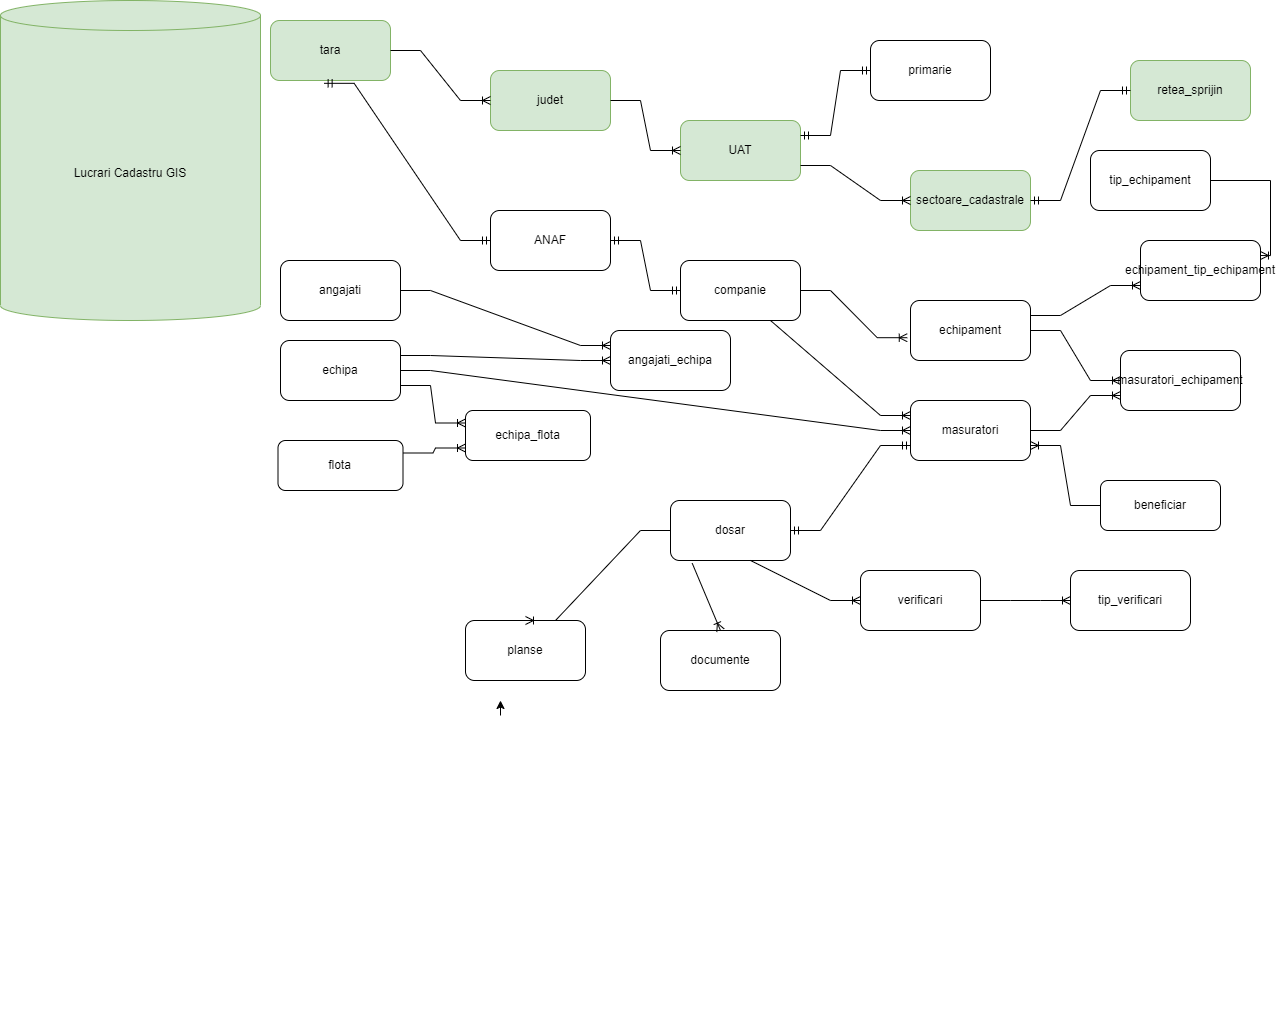

The diagram above was exported from draw.io. Its source (the exported page's mxGraphModel, read from the mxfile embedded in the PNG):
<mxGraphModel dx="1552" dy="882" grid="1" gridSize="10" guides="1" tooltips="1" connect="1" arrows="1" fold="1" page="1" pageScale="1" pageWidth="850" pageHeight="1100" math="0" shadow="0">
  <root>
    <mxCell id="0" />
    <mxCell id="1" parent="0" />
    <mxCell id="ROokGIwU-I5PkmGVCqzA-1" value="Lucrari Cadastru GIS&lt;br&gt;" style="shape=cylinder3;whiteSpace=wrap;html=1;boundedLbl=1;backgroundOutline=1;size=15;fillColor=#d5e8d4;strokeColor=#82b366;" parent="1" vertex="1">
      <mxGeometry y="20" width="260" height="320" as="geometry" />
    </mxCell>
    <mxCell id="ROokGIwU-I5PkmGVCqzA-3" value="retea_sprijin&lt;br&gt;" style="rounded=1;whiteSpace=wrap;html=1;fillColor=#d5e8d4;strokeColor=#82b366;" parent="1" vertex="1">
      <mxGeometry x="1130" y="80" width="120" height="60" as="geometry" />
    </mxCell>
    <mxCell id="ROokGIwU-I5PkmGVCqzA-5" value="echipa" style="rounded=1;whiteSpace=wrap;html=1;" parent="1" vertex="1">
      <mxGeometry x="280" y="360" width="120" height="60" as="geometry" />
    </mxCell>
    <mxCell id="ROokGIwU-I5PkmGVCqzA-7" value="angajati" style="rounded=1;whiteSpace=wrap;html=1;" parent="1" vertex="1">
      <mxGeometry x="280" y="280" width="120" height="60" as="geometry" />
    </mxCell>
    <mxCell id="ROokGIwU-I5PkmGVCqzA-8" value="sectoare_cadastrale" style="rounded=1;whiteSpace=wrap;html=1;fillColor=#d5e8d4;strokeColor=#82b366;" parent="1" vertex="1">
      <mxGeometry x="910" y="190" width="120" height="60" as="geometry" />
    </mxCell>
    <mxCell id="ROokGIwU-I5PkmGVCqzA-9" value="echipament" style="rounded=1;whiteSpace=wrap;html=1;" parent="1" vertex="1">
      <mxGeometry x="910" y="320" width="120" height="60" as="geometry" />
    </mxCell>
    <mxCell id="t_kvME6PJZ_PKbctjpxq-2" style="edgeStyle=orthogonalEdgeStyle;rounded=0;orthogonalLoop=1;jettySize=auto;html=1;exitX=0;exitY=0.75;exitDx=0;exitDy=0;" edge="1" parent="1">
      <mxGeometry relative="1" as="geometry">
        <mxPoint x="500" y="720" as="targetPoint" />
        <mxPoint x="500.0000000000002" y="734.9999999999998" as="sourcePoint" />
      </mxGeometry>
    </mxCell>
    <mxCell id="ROokGIwU-I5PkmGVCqzA-11" value="flota" style="rounded=1;whiteSpace=wrap;html=1;" parent="1" vertex="1">
      <mxGeometry x="277.5" y="460" width="125" height="50" as="geometry" />
    </mxCell>
    <mxCell id="ROokGIwU-I5PkmGVCqzA-12" value="documente" style="rounded=1;whiteSpace=wrap;html=1;" parent="1" vertex="1">
      <mxGeometry x="660" y="650" width="120" height="60" as="geometry" />
    </mxCell>
    <mxCell id="ROokGIwU-I5PkmGVCqzA-13" value="masuratori" style="rounded=1;whiteSpace=wrap;html=1;" parent="1" vertex="1">
      <mxGeometry x="910" y="420" width="120" height="60" as="geometry" />
    </mxCell>
    <mxCell id="ROokGIwU-I5PkmGVCqzA-14" value="primarie" style="rounded=1;whiteSpace=wrap;html=1;" parent="1" vertex="1">
      <mxGeometry x="870" y="60" width="120" height="60" as="geometry" />
    </mxCell>
    <mxCell id="ROokGIwU-I5PkmGVCqzA-15" value="beneficiar" style="rounded=1;whiteSpace=wrap;html=1;" parent="1" vertex="1">
      <mxGeometry x="1100" y="500" width="120" height="50" as="geometry" />
    </mxCell>
    <mxCell id="ROokGIwU-I5PkmGVCqzA-17" value="dosar" style="rounded=1;whiteSpace=wrap;html=1;" parent="1" vertex="1">
      <mxGeometry x="670" y="520" width="120" height="60" as="geometry" />
    </mxCell>
    <mxCell id="ROokGIwU-I5PkmGVCqzA-19" value="planse" style="rounded=1;whiteSpace=wrap;html=1;" parent="1" vertex="1">
      <mxGeometry x="465" y="640" width="120" height="60" as="geometry" />
    </mxCell>
    <mxCell id="t_kvME6PJZ_PKbctjpxq-3" value="UAT" style="rounded=1;whiteSpace=wrap;html=1;fillColor=#d5e8d4;strokeColor=#82b366;" vertex="1" parent="1">
      <mxGeometry x="680" y="140" width="120" height="60" as="geometry" />
    </mxCell>
    <mxCell id="t_kvME6PJZ_PKbctjpxq-4" value="" style="edgeStyle=entityRelationEdgeStyle;fontSize=12;html=1;endArrow=ERoneToMany;rounded=0;entryX=0;entryY=0.5;entryDx=0;entryDy=0;exitX=1;exitY=0.75;exitDx=0;exitDy=0;" edge="1" parent="1" source="t_kvME6PJZ_PKbctjpxq-3" target="ROokGIwU-I5PkmGVCqzA-8">
      <mxGeometry width="100" height="100" relative="1" as="geometry">
        <mxPoint x="430" y="80" as="sourcePoint" />
        <mxPoint x="510" y="90" as="targetPoint" />
      </mxGeometry>
    </mxCell>
    <mxCell id="t_kvME6PJZ_PKbctjpxq-5" value="judet" style="rounded=1;whiteSpace=wrap;html=1;fillColor=#d5e8d4;strokeColor=#82b366;" vertex="1" parent="1">
      <mxGeometry x="490" y="90" width="120" height="60" as="geometry" />
    </mxCell>
    <mxCell id="t_kvME6PJZ_PKbctjpxq-6" value="" style="edgeStyle=entityRelationEdgeStyle;fontSize=12;html=1;endArrow=ERoneToMany;rounded=0;exitX=1;exitY=0.5;exitDx=0;exitDy=0;entryX=0;entryY=0.5;entryDx=0;entryDy=0;" edge="1" parent="1" source="t_kvME6PJZ_PKbctjpxq-5" target="t_kvME6PJZ_PKbctjpxq-3">
      <mxGeometry width="100" height="100" relative="1" as="geometry">
        <mxPoint x="470" y="280" as="sourcePoint" />
        <mxPoint x="570" y="180" as="targetPoint" />
      </mxGeometry>
    </mxCell>
    <mxCell id="t_kvME6PJZ_PKbctjpxq-7" value="tara" style="rounded=1;whiteSpace=wrap;html=1;fillColor=#d5e8d4;strokeColor=#82b366;" vertex="1" parent="1">
      <mxGeometry x="270" y="40" width="120" height="60" as="geometry" />
    </mxCell>
    <mxCell id="t_kvME6PJZ_PKbctjpxq-8" value="" style="edgeStyle=entityRelationEdgeStyle;fontSize=12;html=1;endArrow=ERoneToMany;rounded=0;exitX=1;exitY=0.5;exitDx=0;exitDy=0;entryX=0;entryY=0.5;entryDx=0;entryDy=0;" edge="1" parent="1" source="t_kvME6PJZ_PKbctjpxq-7" target="t_kvME6PJZ_PKbctjpxq-5">
      <mxGeometry width="100" height="100" relative="1" as="geometry">
        <mxPoint x="470" y="280" as="sourcePoint" />
        <mxPoint x="570" y="180" as="targetPoint" />
      </mxGeometry>
    </mxCell>
    <mxCell id="t_kvME6PJZ_PKbctjpxq-9" value="companie" style="rounded=1;whiteSpace=wrap;html=1;" vertex="1" parent="1">
      <mxGeometry x="680" y="280" width="120" height="60" as="geometry" />
    </mxCell>
    <mxCell id="t_kvME6PJZ_PKbctjpxq-10" value="" style="edgeStyle=entityRelationEdgeStyle;fontSize=12;html=1;endArrow=ERoneToMany;rounded=0;entryX=-0.027;entryY=0.62;entryDx=0;entryDy=0;entryPerimeter=0;exitX=1;exitY=0.5;exitDx=0;exitDy=0;" edge="1" parent="1" source="t_kvME6PJZ_PKbctjpxq-9" target="ROokGIwU-I5PkmGVCqzA-9">
      <mxGeometry width="100" height="100" relative="1" as="geometry">
        <mxPoint x="560" y="460" as="sourcePoint" />
        <mxPoint x="660" y="360" as="targetPoint" />
        <Array as="points">
          <mxPoint x="900" y="350" />
          <mxPoint x="907" y="340" />
        </Array>
      </mxGeometry>
    </mxCell>
    <mxCell id="t_kvME6PJZ_PKbctjpxq-11" value="ANAF" style="rounded=1;whiteSpace=wrap;html=1;" vertex="1" parent="1">
      <mxGeometry x="490" y="230" width="120" height="60" as="geometry" />
    </mxCell>
    <mxCell id="t_kvME6PJZ_PKbctjpxq-12" value="" style="edgeStyle=entityRelationEdgeStyle;fontSize=12;html=1;endArrow=ERmandOne;startArrow=ERmandOne;rounded=0;exitX=1;exitY=0.5;exitDx=0;exitDy=0;entryX=0;entryY=0.5;entryDx=0;entryDy=0;" edge="1" parent="1" source="t_kvME6PJZ_PKbctjpxq-11" target="t_kvME6PJZ_PKbctjpxq-9">
      <mxGeometry width="100" height="100" relative="1" as="geometry">
        <mxPoint x="560" y="460" as="sourcePoint" />
        <mxPoint x="660" y="360" as="targetPoint" />
      </mxGeometry>
    </mxCell>
    <mxCell id="t_kvME6PJZ_PKbctjpxq-13" value="" style="edgeStyle=entityRelationEdgeStyle;fontSize=12;html=1;endArrow=ERmandOne;startArrow=ERmandOne;rounded=0;exitX=0.447;exitY=1.047;exitDx=0;exitDy=0;exitPerimeter=0;entryX=0;entryY=0.5;entryDx=0;entryDy=0;" edge="1" parent="1" source="t_kvME6PJZ_PKbctjpxq-7" target="t_kvME6PJZ_PKbctjpxq-11">
      <mxGeometry width="100" height="100" relative="1" as="geometry">
        <mxPoint x="560" y="360" as="sourcePoint" />
        <mxPoint x="660" y="260" as="targetPoint" />
        <Array as="points">
          <mxPoint x="350" y="170" />
          <mxPoint x="370" y="210" />
          <mxPoint x="360" y="250" />
        </Array>
      </mxGeometry>
    </mxCell>
    <mxCell id="t_kvME6PJZ_PKbctjpxq-14" value="" style="edgeStyle=entityRelationEdgeStyle;fontSize=12;html=1;endArrow=ERoneToMany;rounded=0;exitX=0.5;exitY=1;exitDx=0;exitDy=0;entryX=0;entryY=0.25;entryDx=0;entryDy=0;" edge="1" parent="1" source="t_kvME6PJZ_PKbctjpxq-9" target="ROokGIwU-I5PkmGVCqzA-13">
      <mxGeometry width="100" height="100" relative="1" as="geometry">
        <mxPoint x="810" y="550" as="sourcePoint" />
        <mxPoint x="910" y="450" as="targetPoint" />
      </mxGeometry>
    </mxCell>
    <mxCell id="t_kvME6PJZ_PKbctjpxq-15" value="masuratori_echipament" style="rounded=1;whiteSpace=wrap;html=1;" vertex="1" parent="1">
      <mxGeometry x="1120" y="370" width="120" height="60" as="geometry" />
    </mxCell>
    <mxCell id="t_kvME6PJZ_PKbctjpxq-16" value="" style="edgeStyle=entityRelationEdgeStyle;fontSize=12;html=1;endArrow=ERoneToMany;rounded=0;exitX=1;exitY=0.5;exitDx=0;exitDy=0;entryX=0;entryY=0.5;entryDx=0;entryDy=0;" edge="1" parent="1" source="ROokGIwU-I5PkmGVCqzA-9" target="t_kvME6PJZ_PKbctjpxq-15">
      <mxGeometry width="100" height="100" relative="1" as="geometry">
        <mxPoint x="960" y="560" as="sourcePoint" />
        <mxPoint x="1060" y="460" as="targetPoint" />
      </mxGeometry>
    </mxCell>
    <mxCell id="t_kvME6PJZ_PKbctjpxq-17" value="" style="edgeStyle=entityRelationEdgeStyle;fontSize=12;html=1;endArrow=ERoneToMany;rounded=0;entryX=0;entryY=0.75;entryDx=0;entryDy=0;exitX=1;exitY=0.5;exitDx=0;exitDy=0;" edge="1" parent="1" source="ROokGIwU-I5PkmGVCqzA-13" target="t_kvME6PJZ_PKbctjpxq-15">
      <mxGeometry width="100" height="100" relative="1" as="geometry">
        <mxPoint x="960" y="560" as="sourcePoint" />
        <mxPoint x="1060" y="460" as="targetPoint" />
      </mxGeometry>
    </mxCell>
    <mxCell id="t_kvME6PJZ_PKbctjpxq-18" value="angajati_echipa" style="rounded=1;whiteSpace=wrap;html=1;" vertex="1" parent="1">
      <mxGeometry x="610" y="350" width="120" height="60" as="geometry" />
    </mxCell>
    <mxCell id="t_kvME6PJZ_PKbctjpxq-20" value="" style="edgeStyle=entityRelationEdgeStyle;fontSize=12;html=1;endArrow=ERoneToMany;rounded=0;exitX=1;exitY=0.25;exitDx=0;exitDy=0;entryX=0;entryY=0.5;entryDx=0;entryDy=0;" edge="1" parent="1" source="ROokGIwU-I5PkmGVCqzA-5" target="t_kvME6PJZ_PKbctjpxq-18">
      <mxGeometry width="100" height="100" relative="1" as="geometry">
        <mxPoint x="400" y="430" as="sourcePoint" />
        <mxPoint x="500" y="330" as="targetPoint" />
      </mxGeometry>
    </mxCell>
    <mxCell id="t_kvME6PJZ_PKbctjpxq-21" value="" style="edgeStyle=entityRelationEdgeStyle;fontSize=12;html=1;endArrow=ERoneToMany;rounded=0;exitX=1;exitY=0.5;exitDx=0;exitDy=0;entryX=0;entryY=0.25;entryDx=0;entryDy=0;" edge="1" parent="1" source="ROokGIwU-I5PkmGVCqzA-7" target="t_kvME6PJZ_PKbctjpxq-18">
      <mxGeometry width="100" height="100" relative="1" as="geometry">
        <mxPoint x="670" y="400" as="sourcePoint" />
        <mxPoint x="770" y="300" as="targetPoint" />
      </mxGeometry>
    </mxCell>
    <mxCell id="t_kvME6PJZ_PKbctjpxq-22" value="" style="edgeStyle=entityRelationEdgeStyle;fontSize=12;html=1;endArrow=ERoneToMany;rounded=0;entryX=0;entryY=0.75;entryDx=0;entryDy=0;exitX=1;exitY=0.5;exitDx=0;exitDy=0;" edge="1" parent="1" source="ROokGIwU-I5PkmGVCqzA-5">
      <mxGeometry width="100" height="100" relative="1" as="geometry">
        <mxPoint x="420" y="410" as="sourcePoint" />
        <mxPoint x="910" y="450" as="targetPoint" />
      </mxGeometry>
    </mxCell>
    <mxCell id="t_kvME6PJZ_PKbctjpxq-23" value="echipa_flota" style="rounded=1;whiteSpace=wrap;html=1;" vertex="1" parent="1">
      <mxGeometry x="465" y="430" width="125" height="50" as="geometry" />
    </mxCell>
    <mxCell id="t_kvME6PJZ_PKbctjpxq-24" value="" style="edgeStyle=entityRelationEdgeStyle;fontSize=12;html=1;endArrow=ERoneToMany;rounded=0;exitX=1;exitY=0.75;exitDx=0;exitDy=0;entryX=0;entryY=0.25;entryDx=0;entryDy=0;" edge="1" parent="1" source="ROokGIwU-I5PkmGVCqzA-5" target="t_kvME6PJZ_PKbctjpxq-23">
      <mxGeometry width="100" height="100" relative="1" as="geometry">
        <mxPoint x="670" y="560" as="sourcePoint" />
        <mxPoint x="770" y="460" as="targetPoint" />
      </mxGeometry>
    </mxCell>
    <mxCell id="t_kvME6PJZ_PKbctjpxq-25" value="" style="edgeStyle=entityRelationEdgeStyle;fontSize=12;html=1;endArrow=ERoneToMany;rounded=0;exitX=1;exitY=0.25;exitDx=0;exitDy=0;entryX=0;entryY=0.75;entryDx=0;entryDy=0;" edge="1" parent="1" source="ROokGIwU-I5PkmGVCqzA-11" target="t_kvME6PJZ_PKbctjpxq-23">
      <mxGeometry width="100" height="100" relative="1" as="geometry">
        <mxPoint x="670" y="560" as="sourcePoint" />
        <mxPoint x="770" y="460" as="targetPoint" />
      </mxGeometry>
    </mxCell>
    <mxCell id="t_kvME6PJZ_PKbctjpxq-26" value="" style="edgeStyle=entityRelationEdgeStyle;fontSize=12;html=1;endArrow=ERmandOne;startArrow=ERmandOne;rounded=0;entryX=0;entryY=0.5;entryDx=0;entryDy=0;exitX=1;exitY=0.5;exitDx=0;exitDy=0;" edge="1" parent="1" source="ROokGIwU-I5PkmGVCqzA-8" target="ROokGIwU-I5PkmGVCqzA-3">
      <mxGeometry width="100" height="100" relative="1" as="geometry">
        <mxPoint x="700" y="420" as="sourcePoint" />
        <mxPoint x="800" y="320" as="targetPoint" />
        <Array as="points">
          <mxPoint x="1070" y="250" />
        </Array>
      </mxGeometry>
    </mxCell>
    <mxCell id="t_kvME6PJZ_PKbctjpxq-27" value="" style="edgeStyle=entityRelationEdgeStyle;fontSize=12;html=1;endArrow=ERmandOne;startArrow=ERmandOne;rounded=0;entryX=0;entryY=0.5;entryDx=0;entryDy=0;exitX=1;exitY=0.25;exitDx=0;exitDy=0;" edge="1" parent="1" source="t_kvME6PJZ_PKbctjpxq-3" target="ROokGIwU-I5PkmGVCqzA-14">
      <mxGeometry width="100" height="100" relative="1" as="geometry">
        <mxPoint x="730" y="150" as="sourcePoint" />
        <mxPoint x="830" y="50" as="targetPoint" />
      </mxGeometry>
    </mxCell>
    <mxCell id="t_kvME6PJZ_PKbctjpxq-28" value="" style="edgeStyle=entityRelationEdgeStyle;fontSize=12;html=1;endArrow=ERoneToMany;rounded=0;entryX=1;entryY=0.75;entryDx=0;entryDy=0;exitX=0;exitY=0.5;exitDx=0;exitDy=0;" edge="1" parent="1" source="ROokGIwU-I5PkmGVCqzA-15" target="ROokGIwU-I5PkmGVCqzA-13">
      <mxGeometry width="100" height="100" relative="1" as="geometry">
        <mxPoint x="1160" y="640" as="sourcePoint" />
        <mxPoint x="1110" y="530" as="targetPoint" />
        <Array as="points">
          <mxPoint x="1000" y="690" />
        </Array>
      </mxGeometry>
    </mxCell>
    <mxCell id="t_kvME6PJZ_PKbctjpxq-29" value="tip_echipament" style="rounded=1;whiteSpace=wrap;html=1;" vertex="1" parent="1">
      <mxGeometry x="1090" y="170" width="120" height="60" as="geometry" />
    </mxCell>
    <mxCell id="t_kvME6PJZ_PKbctjpxq-30" value="echipament_tip_echipament" style="rounded=1;whiteSpace=wrap;html=1;" vertex="1" parent="1">
      <mxGeometry x="1140" y="260" width="120" height="60" as="geometry" />
    </mxCell>
    <mxCell id="t_kvME6PJZ_PKbctjpxq-31" value="" style="edgeStyle=entityRelationEdgeStyle;fontSize=12;html=1;endArrow=ERoneToMany;rounded=0;exitX=1;exitY=0.25;exitDx=0;exitDy=0;entryX=0;entryY=0.75;entryDx=0;entryDy=0;" edge="1" parent="1" source="ROokGIwU-I5PkmGVCqzA-9" target="t_kvME6PJZ_PKbctjpxq-30">
      <mxGeometry width="100" height="100" relative="1" as="geometry">
        <mxPoint x="1040" y="340" as="sourcePoint" />
        <mxPoint x="1140" y="240" as="targetPoint" />
        <Array as="points">
          <mxPoint x="1390" y="130" />
          <mxPoint x="1260" y="170" />
        </Array>
      </mxGeometry>
    </mxCell>
    <mxCell id="t_kvME6PJZ_PKbctjpxq-32" value="" style="edgeStyle=orthogonalEdgeStyle;fontSize=12;html=1;endArrow=ERoneToMany;rounded=0;exitX=1;exitY=0.5;exitDx=0;exitDy=0;entryX=1;entryY=0.25;entryDx=0;entryDy=0;" edge="1" parent="1" source="t_kvME6PJZ_PKbctjpxq-29" target="t_kvME6PJZ_PKbctjpxq-30">
      <mxGeometry width="100" height="100" relative="1" as="geometry">
        <mxPoint x="1275" y="220" as="sourcePoint" />
        <mxPoint x="1375" y="120" as="targetPoint" />
      </mxGeometry>
    </mxCell>
    <mxCell id="t_kvME6PJZ_PKbctjpxq-33" value="tip_verificari" style="rounded=1;whiteSpace=wrap;html=1;" vertex="1" parent="1">
      <mxGeometry x="1070" y="590" width="120" height="60" as="geometry" />
    </mxCell>
    <mxCell id="t_kvME6PJZ_PKbctjpxq-34" value="verificari" style="rounded=1;whiteSpace=wrap;html=1;" vertex="1" parent="1">
      <mxGeometry x="860" y="590" width="120" height="60" as="geometry" />
    </mxCell>
    <mxCell id="t_kvME6PJZ_PKbctjpxq-35" value="" style="edgeStyle=entityRelationEdgeStyle;fontSize=12;html=1;endArrow=ERoneToMany;rounded=0;exitX=1;exitY=0.5;exitDx=0;exitDy=0;entryX=0;entryY=0.5;entryDx=0;entryDy=0;" edge="1" parent="1" source="t_kvME6PJZ_PKbctjpxq-34" target="t_kvME6PJZ_PKbctjpxq-33">
      <mxGeometry width="100" height="100" relative="1" as="geometry">
        <mxPoint x="700" y="830" as="sourcePoint" />
        <mxPoint x="800" y="730" as="targetPoint" />
      </mxGeometry>
    </mxCell>
    <mxCell id="t_kvME6PJZ_PKbctjpxq-36" value="" style="edgeStyle=entityRelationEdgeStyle;fontSize=12;html=1;endArrow=ERmandOne;startArrow=ERmandOne;rounded=0;exitX=1;exitY=0.5;exitDx=0;exitDy=0;entryX=0;entryY=0.75;entryDx=0;entryDy=0;" edge="1" parent="1" source="ROokGIwU-I5PkmGVCqzA-17" target="ROokGIwU-I5PkmGVCqzA-13">
      <mxGeometry width="100" height="100" relative="1" as="geometry">
        <mxPoint x="700" y="790" as="sourcePoint" />
        <mxPoint x="800" y="690" as="targetPoint" />
      </mxGeometry>
    </mxCell>
    <mxCell id="t_kvME6PJZ_PKbctjpxq-37" value="" style="edgeStyle=entityRelationEdgeStyle;fontSize=12;html=1;endArrow=ERoneToMany;rounded=0;exitX=0.417;exitY=1;exitDx=0;exitDy=0;exitPerimeter=0;entryX=0;entryY=0.5;entryDx=0;entryDy=0;" edge="1" parent="1" source="ROokGIwU-I5PkmGVCqzA-17" target="t_kvME6PJZ_PKbctjpxq-34">
      <mxGeometry width="100" height="100" relative="1" as="geometry">
        <mxPoint x="700" y="790" as="sourcePoint" />
        <mxPoint x="800" y="690" as="targetPoint" />
      </mxGeometry>
    </mxCell>
    <mxCell id="t_kvME6PJZ_PKbctjpxq-38" value="" style="edgeStyle=entityRelationEdgeStyle;fontSize=12;html=1;endArrow=ERoneToMany;rounded=0;exitX=0;exitY=0.5;exitDx=0;exitDy=0;entryX=0.5;entryY=0;entryDx=0;entryDy=0;" edge="1" parent="1" source="ROokGIwU-I5PkmGVCqzA-17" target="ROokGIwU-I5PkmGVCqzA-19">
      <mxGeometry width="100" height="100" relative="1" as="geometry">
        <mxPoint x="700" y="710" as="sourcePoint" />
        <mxPoint x="800" y="610" as="targetPoint" />
      </mxGeometry>
    </mxCell>
    <mxCell id="t_kvME6PJZ_PKbctjpxq-39" value="" style="fontSize=12;html=1;endArrow=ERoneToMany;rounded=0;exitX=0.181;exitY=1.046;exitDx=0;exitDy=0;exitPerimeter=0;entryX=0.5;entryY=0;entryDx=0;entryDy=0;" edge="1" parent="1" source="ROokGIwU-I5PkmGVCqzA-17" target="ROokGIwU-I5PkmGVCqzA-12">
      <mxGeometry width="100" height="100" relative="1" as="geometry">
        <mxPoint x="700" y="710" as="sourcePoint" />
        <mxPoint x="800" y="610" as="targetPoint" />
      </mxGeometry>
    </mxCell>
    <mxCell id="t_kvME6PJZ_PKbctjpxq-40" style="edgeStyle=orthogonalEdgeStyle;rounded=0;orthogonalLoop=1;jettySize=auto;html=1;exitX=0.5;exitY=1;exitDx=0;exitDy=0;" edge="1" parent="1">
      <mxGeometry relative="1" as="geometry">
        <mxPoint x="660" y="1039.9999999999998" as="sourcePoint" />
        <mxPoint x="660" y="1039.9999999999998" as="targetPoint" />
      </mxGeometry>
    </mxCell>
  </root>
</mxGraphModel>